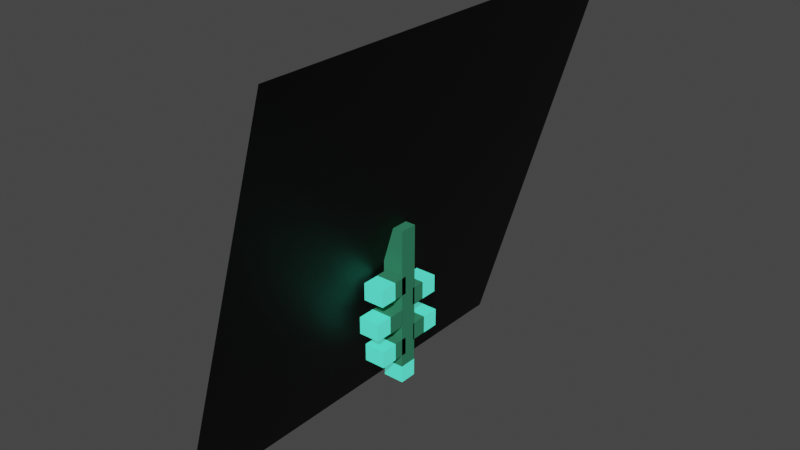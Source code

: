 # Source: Glow_Vine.blend  (saved by Blender 3.6.11; exported with 4.5.12 LTS)
import bpy
from mathutils import Matrix  # noqa: F401  (used for matrix-valued properties, if any)

bpy.ops.wm.read_factory_settings(use_empty=True)
scene = bpy.context.scene
scene.name = 'Scene'

# ---- collections
col_collection = bpy.data.collections.new('Collection'); scene.collection.children.link(col_collection)

# ---- materials (node trees are filled in below, after node groups)
mat_material = bpy.data.materials.new('Material')
mat_material.alpha_threshold = 0.0
mat_material.use_transparent_shadow = False
mat_material.roughness = 0.5
mat_material.line_color = (0.0, 0.0, 0.0, 1.0)
mat_material_001 = bpy.data.materials.new('Material.001')
mat_material_001.alpha_threshold = 0.0
mat_material_001.use_transparent_shadow = False
mat_material_001.roughness = 0.5
mat_material_001.line_color = (0.0, 0.0, 0.0, 1.0)
mat_material_012 = bpy.data.materials.new('Material.012')
mat_material_012.use_transparent_shadow = False

# ---- material node trees
mat_material.use_nodes = True; mat_material.node_tree.nodes.clear()
_N = mat_material.node_tree.nodes; _L = mat_material.node_tree.links
n0 = _N.new('ShaderNodeOutputMaterial'); n0.name = 'Material Output'; n0.location = (300, 300)
n1 = _N.new('ShaderNodeBsdfPrincipled'); n1.name = 'Principled BSDF'; n1.location = (10, 300)
n1.distribution = 'GGX'
n1.subsurface_method = 'RANDOM_WALK_SKIN'
n1.inputs[0].default_value = (0.0382, 0.2159, 0.1195, 1.0)
n1.inputs[3].default_value = 1.45
n1.inputs[13].default_value = 0.0
n1.inputs[27].default_value = (0.0, 0.0, 0.0, 1.0)
n1.inputs[28].default_value = 1.0
_L.new(n1.outputs[0], n0.inputs[0])
n0.is_active_output = True
mat_material_001.use_nodes = True; mat_material_001.node_tree.nodes.clear()
_N = mat_material_001.node_tree.nodes; _L = mat_material_001.node_tree.links
n0 = _N.new('ShaderNodeOutputMaterial'); n0.name = 'Material Output'; n0.location = (300, 300)
n1 = _N.new('ShaderNodeBsdfPrincipled'); n1.name = 'Principled BSDF'; n1.location = (10, 300)
n1.distribution = 'GGX'
n1.subsurface_method = 'RANDOM_WALK_SKIN'
n1.inputs[0].default_value = (0.02315, 0.7991, 0.4969, 1.0)
n1.inputs[3].default_value = 1.45
n1.inputs[27].default_value = (0.06663, 0.5271, 0.3813, 1.0)
n1.inputs[28].default_value = 1.0
_L.new(n1.outputs[0], n0.inputs[0])
n0.is_active_output = True
mat_material_012.use_nodes = True; mat_material_012.node_tree.nodes.clear()
_N = mat_material_012.node_tree.nodes; _L = mat_material_012.node_tree.links
n0 = _N.new('ShaderNodeBsdfPrincipled'); n0.name = 'Principled BSDF'; n0.location = (10, 300)
n0.distribution = 'GGX'
n0.subsurface_method = 'RANDOM_WALK_SKIN'
n0.inputs[0].default_value = (0.0, 0.0, 0.0, 1.0)
n0.inputs[3].default_value = 1.45
n0.inputs[13].default_value = 0.2854
n0.inputs[27].default_value = (0.0, 0.0, 0.0, 1.0)
n0.inputs[28].default_value = 1.0
n1 = _N.new('ShaderNodeOutputMaterial'); n1.name = 'Material Output'; n1.location = (300, 300)
_L.new(n0.outputs[0], n1.inputs[0])
n1.is_active_output = True

# ---- world
world_world = bpy.data.worlds.new('World'); scene.world = world_world
world_world.use_nodes = True; world_world.node_tree.nodes.clear()
_N = world_world.node_tree.nodes; _L = world_world.node_tree.links
n0 = _N.new('ShaderNodeOutputWorld'); n0.name = 'World Output'; n0.location = (300, 300)
n1 = _N.new('ShaderNodeBackground'); n1.name = 'Background'; n1.location = (10, 300)
n1.inputs[0].default_value = (0.05088, 0.05088, 0.05088, 1.0)
_L.new(n1.outputs[0], n0.inputs[0])
n0.is_active_output = True
world_world.color = (0.05088, 0.05088, 0.05088)
world_world.use_sun_shadow = False
world_world.sun_shadow_jitter_overblur = 0.0

# ---- meshes
me_cube = bpy.data.meshes.new('Cube')
me_cube.from_pydata([(1.0, 0.8943, 0.009358), (1.0, 0.8943, -1.991), (1.0, -1.106, 0.009358), (1.0, -1.106, -1.991), (-1.0, 0.8943, 0.009358), (-1.0, 0.8943, -1.991), (-1.0, -1.106, 0.009358), (-1.0, -1.106, -1.991)], [], [(0, 4, 6, 2), (3, 2, 6, 7), (7, 6, 4, 5), (5, 1, 3, 7), (1, 0, 2, 3), (5, 4, 0, 1)])
_uv = me_cube.uv_layers.new(name='UVMap')
_uv.uv.foreach_set('vector', [0.625, 0.5, 0.875, 0.5, 0.875, 0.75, 0.625, 0.75, 0.375, 0.75, 0.625, 0.75, 0.625, 1.0, 0.375, 1.0, 0.375, 0.0, 0.625, 0.0, 0.625, 0.25, 0.375, 0.25, 0.125, 0.5, 0.375, 0.5, 0.375, 0.75, 0.125, 0.75, 0.375, 0.5, 0.625, 0.5, 0.625, 0.75, 0.375, 0.75, 0.375, 0.25, 0.625, 0.25, 0.625, 0.5, 0.375, 0.5])
me_cube.materials.append(mat_material)
me_cube.use_mirror_vertex_groups = False
me_cube.update()
me_cube_001 = bpy.data.meshes.new('Cube.001')
me_cube_001.from_pydata([(1.0, -7.159, -0.7743), (1.0, -7.159, -2.774), (1.0, -9.159, -0.7743), (1.0, -9.159, -2.774), (-1.0, -7.159, -0.7743), (-1.0, -7.159, -2.774), (-1.0, -9.159, -0.7743), (-1.0, -9.159, -2.774)], [], [(0, 4, 6, 2), (3, 2, 6, 7), (7, 6, 4, 5), (5, 1, 3, 7), (1, 0, 2, 3), (5, 4, 0, 1)])
_uv = me_cube_001.uv_layers.new(name='UVMap')
_uv.uv.foreach_set('vector', [0.625, 0.5, 0.875, 0.5, 0.875, 0.75, 0.625, 0.75, 0.375, 0.75, 0.625, 0.75, 0.625, 1.0, 0.375, 1.0, 0.375, 0.0, 0.625, 0.0, 0.625, 0.25, 0.375, 0.25, 0.125, 0.5, 0.375, 0.5, 0.375, 0.75, 0.125, 0.75, 0.375, 0.5, 0.625, 0.5, 0.625, 0.75, 0.375, 0.75, 0.375, 0.25, 0.625, 0.25, 0.625, 0.5, 0.375, 0.5])
me_cube_001.materials.append(mat_material)
me_cube_001.use_mirror_vertex_groups = False
me_cube_001.update()
me_cube_002 = bpy.data.meshes.new('Cube.002')
me_cube_002.from_pydata([(1.0, -5.297, 2.653), (1.0, -5.297, 0.6529), (1.0, -7.297, 2.653), (1.0, -7.297, 0.6529), (-1.0, -5.297, 2.653), (-1.0, -5.297, 0.6529), (-1.0, -7.297, 2.653), (-1.0, -7.297, 0.6529)], [], [(0, 4, 6, 2), (3, 2, 6, 7), (7, 6, 4, 5), (5, 1, 3, 7), (1, 0, 2, 3), (5, 4, 0, 1)])
_uv = me_cube_002.uv_layers.new(name='UVMap')
_uv.uv.foreach_set('vector', [0.625, 0.5, 0.875, 0.5, 0.875, 0.75, 0.625, 0.75, 0.375, 0.75, 0.625, 0.75, 0.625, 1.0, 0.375, 1.0, 0.375, 0.0, 0.625, 0.0, 0.625, 0.25, 0.375, 0.25, 0.125, 0.5, 0.375, 0.5, 0.375, 0.75, 0.125, 0.75, 0.375, 0.5, 0.625, 0.5, 0.625, 0.75, 0.375, 0.75, 0.375, 0.25, 0.625, 0.25, 0.625, 0.5, 0.375, 0.5])
me_cube_002.materials.append(mat_material)
me_cube_002.use_mirror_vertex_groups = False
me_cube_002.update()
me_cube_003 = bpy.data.meshes.new('Cube.003')
me_cube_003.from_pydata([(1.0, -9.021, 3.157), (1.0, -9.021, 1.157), (1.0, -11.02, 3.157), (1.0, -11.02, 1.157), (-1.0, -9.021, 3.157), (-1.0, -9.021, 1.157), (-1.0, -11.02, 3.157), (-1.0, -11.02, 1.157)], [], [(0, 4, 6, 2), (3, 2, 6, 7), (7, 6, 4, 5), (5, 1, 3, 7), (1, 0, 2, 3), (5, 4, 0, 1)])
_uv = me_cube_003.uv_layers.new(name='UVMap')
_uv.uv.foreach_set('vector', [0.625, 0.5, 0.875, 0.5, 0.875, 0.75, 0.625, 0.75, 0.375, 0.75, 0.625, 0.75, 0.625, 1.0, 0.375, 1.0, 0.375, 0.0, 0.625, 0.0, 0.625, 0.25, 0.375, 0.25, 0.125, 0.5, 0.375, 0.5, 0.375, 0.75, 0.125, 0.75, 0.375, 0.5, 0.625, 0.5, 0.625, 0.75, 0.375, 0.75, 0.375, 0.25, 0.625, 0.25, 0.625, 0.5, 0.375, 0.5])
me_cube_003.materials.append(mat_material)
me_cube_003.use_mirror_vertex_groups = False
me_cube_003.update()
me_cube_004 = bpy.data.meshes.new('Cube.004')
me_cube_004.from_pydata([(1.0, -11.52, -0.7798), (1.0, -11.52, -2.78), (1.0, -13.52, -0.7798), (1.0, -13.52, -2.78), (-1.0, -11.52, -0.7798), (-1.0, -11.52, -2.78), (-1.0, -13.52, -0.7798), (-1.0, -13.52, -2.78)], [], [(0, 4, 6, 2), (3, 2, 6, 7), (7, 6, 4, 5), (5, 1, 3, 7), (1, 0, 2, 3), (5, 4, 0, 1)])
_uv = me_cube_004.uv_layers.new(name='UVMap')
_uv.uv.foreach_set('vector', [0.625, 0.5, 0.875, 0.5, 0.875, 0.75, 0.625, 0.75, 0.375, 0.75, 0.625, 0.75, 0.625, 1.0, 0.375, 1.0, 0.375, 0.0, 0.625, 0.0, 0.625, 0.25, 0.375, 0.25, 0.125, 0.5, 0.375, 0.5, 0.375, 0.75, 0.125, 0.75, 0.375, 0.5, 0.625, 0.5, 0.625, 0.75, 0.375, 0.75, 0.375, 0.25, 0.625, 0.25, 0.625, 0.5, 0.375, 0.5])
me_cube_004.materials.append(mat_material)
me_cube_004.use_mirror_vertex_groups = False
me_cube_004.update()
me_cube_005 = bpy.data.meshes.new('Cube.005')
me_cube_005.from_pydata([(1.0, -12.62, 2.653), (1.0, -12.62, 0.6529), (1.0, -14.62, 2.653), (1.0, -14.62, 0.6529), (-1.0, -12.62, 2.653), (-1.0, -12.62, 0.6529), (-1.0, -14.62, 2.653), (-1.0, -14.62, 0.6529)], [], [(0, 4, 6, 2), (3, 2, 6, 7), (7, 6, 4, 5), (5, 1, 3, 7), (1, 0, 2, 3), (5, 4, 0, 1)])
_uv = me_cube_005.uv_layers.new(name='UVMap')
_uv.uv.foreach_set('vector', [0.625, 0.5, 0.875, 0.5, 0.875, 0.75, 0.625, 0.75, 0.375, 0.75, 0.625, 0.75, 0.625, 1.0, 0.375, 1.0, 0.375, 0.0, 0.625, 0.0, 0.625, 0.25, 0.375, 0.25, 0.125, 0.5, 0.375, 0.5, 0.375, 0.75, 0.125, 0.75, 0.375, 0.5, 0.625, 0.5, 0.625, 0.75, 0.375, 0.75, 0.375, 0.25, 0.625, 0.25, 0.625, 0.5, 0.375, 0.5])
me_cube_005.materials.append(mat_material)
me_cube_005.use_mirror_vertex_groups = False
me_cube_005.update()
me_cube_006 = bpy.data.meshes.new('Cube.006')
me_cube_006.from_pydata([(1.0, -16.01, 1.101), (1.0, -16.01, -0.8991), (1.0, -18.01, 1.101), (1.0, -18.01, -0.8991), (-1.0, -16.01, 1.101), (-1.0, -16.01, -0.8991), (-1.0, -18.01, 1.101), (-1.0, -18.01, -0.8991)], [], [(0, 4, 6, 2), (3, 2, 6, 7), (7, 6, 4, 5), (5, 1, 3, 7), (1, 0, 2, 3), (5, 4, 0, 1)])
_uv = me_cube_006.uv_layers.new(name='UVMap')
_uv.uv.foreach_set('vector', [0.625, 0.5, 0.875, 0.5, 0.875, 0.75, 0.625, 0.75, 0.375, 0.75, 0.625, 0.75, 0.625, 1.0, 0.375, 1.0, 0.375, 0.0, 0.625, 0.0, 0.625, 0.25, 0.375, 0.25, 0.125, 0.5, 0.375, 0.5, 0.375, 0.75, 0.125, 0.75, 0.375, 0.5, 0.625, 0.5, 0.625, 0.75, 0.375, 0.75, 0.375, 0.25, 0.625, 0.25, 0.625, 0.5, 0.375, 0.5])
me_cube_006.materials.append(mat_material_001)
me_cube_006.use_mirror_vertex_groups = False
me_cube_006.update()
me_cube_007 = bpy.data.meshes.new('Cube.007')
me_cube_007.from_pydata([(1.0, -12.83, 4.126), (1.0, -12.83, 2.126), (1.0, -14.83, 4.126), (1.0, -14.83, 2.126), (-1.0, -12.83, 4.126), (-1.0, -12.83, 2.126), (-1.0, -14.83, 4.126), (-1.0, -14.83, 2.126)], [], [(0, 4, 6, 2), (3, 2, 6, 7), (7, 6, 4, 5), (5, 1, 3, 7), (1, 0, 2, 3), (5, 4, 0, 1)])
_uv = me_cube_007.uv_layers.new(name='UVMap')
_uv.uv.foreach_set('vector', [0.625, 0.5, 0.875, 0.5, 0.875, 0.75, 0.625, 0.75, 0.375, 0.75, 0.625, 0.75, 0.625, 1.0, 0.375, 1.0, 0.375, 0.0, 0.625, 0.0, 0.625, 0.25, 0.375, 0.25, 0.125, 0.5, 0.375, 0.5, 0.375, 0.75, 0.125, 0.75, 0.375, 0.5, 0.625, 0.5, 0.625, 0.75, 0.375, 0.75, 0.375, 0.25, 0.625, 0.25, 0.625, 0.5, 0.375, 0.5])
me_cube_007.materials.append(mat_material_001)
me_cube_007.use_mirror_vertex_groups = False
me_cube_007.update()
me_cube_008 = bpy.data.meshes.new('Cube.008')
me_cube_008.from_pydata([(1.0, -11.71, -2.547), (1.0, -11.71, -4.547), (1.0, -13.71, -2.547), (1.0, -13.71, -4.547), (-1.0, -11.71, -2.547), (-1.0, -11.71, -4.547), (-1.0, -13.71, -2.547), (-1.0, -13.71, -4.547)], [], [(0, 4, 6, 2), (3, 2, 6, 7), (7, 6, 4, 5), (5, 1, 3, 7), (1, 0, 2, 3), (5, 4, 0, 1)])
_uv = me_cube_008.uv_layers.new(name='UVMap')
_uv.uv.foreach_set('vector', [0.625, 0.5, 0.875, 0.5, 0.875, 0.75, 0.625, 0.75, 0.375, 0.75, 0.625, 0.75, 0.625, 1.0, 0.375, 1.0, 0.375, 0.0, 0.625, 0.0, 0.625, 0.25, 0.375, 0.25, 0.125, 0.5, 0.375, 0.5, 0.375, 0.75, 0.125, 0.75, 0.375, 0.5, 0.625, 0.5, 0.625, 0.75, 0.375, 0.75, 0.375, 0.25, 0.625, 0.25, 0.625, 0.5, 0.375, 0.5])
me_cube_008.materials.append(mat_material_001)
me_cube_008.use_mirror_vertex_groups = False
me_cube_008.update()
me_cube_009 = bpy.data.meshes.new('Cube.009')
me_cube_009.from_pydata([(1.0, -9.124, 5.013), (1.0, -9.124, 3.013), (1.0, -11.12, 5.013), (1.0, -11.12, 3.013), (-1.0, -9.124, 5.013), (-1.0, -9.124, 3.013), (-1.0, -11.12, 5.013), (-1.0, -11.12, 3.013)], [], [(0, 4, 6, 2), (3, 2, 6, 7), (7, 6, 4, 5), (5, 1, 3, 7), (1, 0, 2, 3), (5, 4, 0, 1)])
_uv = me_cube_009.uv_layers.new(name='UVMap')
_uv.uv.foreach_set('vector', [0.625, 0.5, 0.875, 0.5, 0.875, 0.75, 0.625, 0.75, 0.375, 0.75, 0.625, 0.75, 0.625, 1.0, 0.375, 1.0, 0.375, 0.0, 0.625, 0.0, 0.625, 0.25, 0.375, 0.25, 0.125, 0.5, 0.375, 0.5, 0.375, 0.75, 0.125, 0.75, 0.375, 0.5, 0.625, 0.5, 0.625, 0.75, 0.375, 0.75, 0.375, 0.25, 0.625, 0.25, 0.625, 0.5, 0.375, 0.5])
me_cube_009.materials.append(mat_material_001)
me_cube_009.use_mirror_vertex_groups = False
me_cube_009.update()
me_cube_010 = bpy.data.meshes.new('Cube.010')
me_cube_010.from_pydata([(1.0, -7.298, -2.252), (1.0, -7.298, -4.252), (1.0, -9.298, -2.252), (1.0, -9.298, -4.252), (-1.0, -7.298, -2.252), (-1.0, -7.298, -4.252), (-1.0, -9.298, -2.252), (-1.0, -9.298, -4.252)], [], [(0, 4, 6, 2), (3, 2, 6, 7), (7, 6, 4, 5), (5, 1, 3, 7), (1, 0, 2, 3), (5, 4, 0, 1)])
_uv = me_cube_010.uv_layers.new(name='UVMap')
_uv.uv.foreach_set('vector', [0.625, 0.5, 0.875, 0.5, 0.875, 0.75, 0.625, 0.75, 0.375, 0.75, 0.625, 0.75, 0.625, 1.0, 0.375, 1.0, 0.375, 0.0, 0.625, 0.0, 0.625, 0.25, 0.375, 0.25, 0.125, 0.5, 0.375, 0.5, 0.375, 0.75, 0.125, 0.75, 0.375, 0.5, 0.625, 0.5, 0.625, 0.75, 0.375, 0.75, 0.375, 0.25, 0.625, 0.25, 0.625, 0.5, 0.375, 0.5])
me_cube_010.materials.append(mat_material_001)
me_cube_010.use_mirror_vertex_groups = False
me_cube_010.update()
me_cube_011 = bpy.data.meshes.new('Cube.011')
me_cube_011.from_pydata([(1.0, -5.423, 4.185), (1.0, -5.423, 2.185), (1.0, -7.423, 4.185), (1.0, -7.423, 2.185), (-1.0, -5.423, 4.185), (-1.0, -5.423, 2.185), (-1.0, -7.423, 4.185), (-1.0, -7.423, 2.185)], [], [(0, 4, 6, 2), (3, 2, 6, 7), (7, 6, 4, 5), (5, 1, 3, 7), (1, 0, 2, 3), (5, 4, 0, 1)])
_uv = me_cube_011.uv_layers.new(name='UVMap')
_uv.uv.foreach_set('vector', [0.625, 0.5, 0.875, 0.5, 0.875, 0.75, 0.625, 0.75, 0.375, 0.75, 0.625, 0.75, 0.625, 1.0, 0.375, 1.0, 0.375, 0.0, 0.625, 0.0, 0.625, 0.25, 0.375, 0.25, 0.125, 0.5, 0.375, 0.5, 0.375, 0.75, 0.125, 0.75, 0.375, 0.5, 0.625, 0.5, 0.625, 0.75, 0.375, 0.75, 0.375, 0.25, 0.625, 0.25, 0.625, 0.5, 0.375, 0.5])
me_cube_011.materials.append(mat_material_001)
me_cube_011.use_mirror_vertex_groups = False
me_cube_011.update()
me_plane = bpy.data.meshes.new('Plane')
me_plane.from_pydata([(-1.0, -1.0, 0.0), (1.0, -1.0, 0.0), (-1.0, 1.0, 0.0), (1.0, 1.0, 0.0)], [], [(0, 1, 3, 2)])
_uv = me_plane.uv_layers.new(name='UVMap')
_uv.uv.foreach_set('vector', [0.0, 0.0, 1.0, 0.0, 1.0, 1.0, 0.0, 1.0])
me_plane.materials.append(mat_material_012)
me_plane.update()

# ---- objects
ob_cube = bpy.data.objects.new('Cube', me_cube)
ob_empty = bpy.data.objects.new('Empty', None)
ob_cube_001 = bpy.data.objects.new('Cube.001', me_cube_001)
ob_cube_002 = bpy.data.objects.new('Cube.002', me_cube_002)
ob_cube_003 = bpy.data.objects.new('Cube.003', me_cube_003)
ob_cube_004 = bpy.data.objects.new('Cube.004', me_cube_004)
ob_cube_005 = bpy.data.objects.new('Cube.005', me_cube_005)
ob_cube_006 = bpy.data.objects.new('Cube.006', me_cube_006)
ob_cube_007 = bpy.data.objects.new('Cube.007', me_cube_007)
ob_cube_008 = bpy.data.objects.new('Cube.008', me_cube_008)
ob_cube_009 = bpy.data.objects.new('Cube.009', me_cube_009)
ob_cube_010 = bpy.data.objects.new('Cube.010', me_cube_010)
ob_cube_011 = bpy.data.objects.new('Cube.011', me_cube_011)
ob_empty_001 = bpy.data.objects.new('Empty.001', None)
ob_plane = bpy.data.objects.new('Plane', me_plane)

# ---- transforms, parenting, visibility, modifiers, constraints
ob_cube.location = (0.0, 9.313e-10, 5.96e-08)
ob_cube.scale = (0.1204, 0.1, 0.8051)
ob_cube.lock_rotations_4d = False
ob_cube.empty_display_type = 'ARROWS'
ob_cube.lineart.crease_threshold = 0.0
ob_empty.location = (0.0, -1.117, 0.1117)
ob_empty.rotation_euler = (1.571, -0.0, 1.571)
ob_empty.empty_display_type = 'IMAGE'
ob_empty.empty_display_size = 5.0
ob_empty.show_empty_image_perspective = False
ob_cube_001.location = (0.0, 0.0, 0.0)
ob_cube_001.rotation_euler = (1.571, -0.0, 0.0)
ob_cube_001.scale = (0.1204, 0.1, 0.08149)
ob_cube_001.lock_rotations_4d = False
ob_cube_001.empty_display_type = 'ARROWS'
ob_cube_001.lineart.crease_threshold = 0.0
ob_cube_002.location = (0.0, 0.0, 0.0)
ob_cube_002.rotation_euler = (1.571, -0.0, 0.0)
ob_cube_002.scale = (0.1204, 0.1, 0.08149)
ob_cube_002.lock_rotations_4d = False
ob_cube_002.empty_display_type = 'ARROWS'
ob_cube_002.lineart.crease_threshold = 0.0
ob_cube_003.location = (0.0, 1.49e-08, -1.192e-07)
ob_cube_003.rotation_euler = (1.571, -0.0, 0.0)
ob_cube_003.scale = (0.1204, 0.1, 0.09412)
ob_cube_003.lock_rotations_4d = False
ob_cube_003.empty_display_type = 'ARROWS'
ob_cube_003.lineart.crease_threshold = 0.0
ob_cube_004.location = (0.0, 0.0, -1.192e-07)
ob_cube_004.rotation_euler = (1.571, -0.0, 0.0)
ob_cube_004.scale = (0.1204, 0.1, 0.0917)
ob_cube_004.lock_rotations_4d = False
ob_cube_004.empty_display_type = 'ARROWS'
ob_cube_004.lineart.crease_threshold = 0.0
ob_cube_005.location = (0.0, 0.0, 0.0)
ob_cube_005.rotation_euler = (1.571, -0.0, 0.0)
ob_cube_005.scale = (0.1204, 0.1, 0.08149)
ob_cube_005.lock_rotations_4d = False
ob_cube_005.empty_display_type = 'ARROWS'
ob_cube_005.lineart.crease_threshold = 0.0
ob_cube_006.location = (0.0, 1.863e-09, 1.192e-07)
ob_cube_006.rotation_euler = (1.571, -0.0, 0.0)
ob_cube_006.scale = (0.1204, 0.1, 0.0996)
ob_cube_006.lock_rotations_4d = False
ob_cube_006.empty_display_type = 'ARROWS'
ob_cube_006.lineart.crease_threshold = 0.0
ob_cube_007.location = (0.0, -2.98e-08, -1.192e-07)
ob_cube_007.rotation_euler = (1.571, -0.0, 0.0)
ob_cube_007.scale = (0.1204, 0.09861, 0.0996)
ob_cube_007.lock_rotations_4d = False
ob_cube_007.empty_display_type = 'ARROWS'
ob_cube_007.lineart.crease_threshold = 0.0
ob_cube_008.location = (0.0, 2.98e-08, -1.192e-07)
ob_cube_008.rotation_euler = (1.571, -0.0, 0.0)
ob_cube_008.scale = (0.1204, 0.09861, 0.0996)
ob_cube_008.lock_rotations_4d = False
ob_cube_008.empty_display_type = 'ARROWS'
ob_cube_008.lineart.crease_threshold = 0.0
ob_cube_009.location = (0.0, 0.006445, -1.192e-07)
ob_cube_009.rotation_euler = (1.571, -0.0, 0.0)
ob_cube_009.scale = (0.1204, 0.09861, 0.0996)
ob_cube_009.lock_rotations_4d = False
ob_cube_009.empty_display_type = 'ARROWS'
ob_cube_009.lineart.crease_threshold = 0.0
ob_cube_010.location = (0.0, 2.98e-08, -5.96e-08)
ob_cube_010.rotation_euler = (1.571, -0.0, 0.0)
ob_cube_010.scale = (0.1204, 0.09861, 0.0996)
ob_cube_010.lock_rotations_4d = False
ob_cube_010.empty_display_type = 'ARROWS'
ob_cube_010.lineart.crease_threshold = 0.0
ob_cube_011.location = (0.0, 0.0, 0.0)
ob_cube_011.rotation_euler = (1.571, -0.0, 0.0)
ob_cube_011.scale = (0.1204, 0.09861, 0.0996)
ob_cube_011.lock_rotations_4d = False
ob_cube_011.empty_display_type = 'ARROWS'
ob_cube_011.lineart.crease_threshold = 0.0
ob_empty_001.location = (0.0, 0.0, -0.5427)
ob_empty_001.rotation_euler = (1.571, -0.0, 1.571)
ob_empty_001.empty_display_type = 'IMAGE'
ob_empty_001.empty_display_size = 5.0
ob_plane.location = (0.0, 0.0, 0.0)
ob_plane.rotation_euler = (-0.0, -4.424, -0.0)
ob_plane.scale = (2.432, 2.432, 2.432)

# ---- collection membership
col_collection.objects.link(ob_cube)
col_collection.objects.link(ob_empty)
col_collection.objects.link(ob_cube_001)
col_collection.objects.link(ob_cube_002)
col_collection.objects.link(ob_cube_003)
col_collection.objects.link(ob_cube_004)
col_collection.objects.link(ob_cube_005)
col_collection.objects.link(ob_cube_006)
col_collection.objects.link(ob_cube_007)
col_collection.objects.link(ob_cube_008)
col_collection.objects.link(ob_cube_009)
col_collection.objects.link(ob_cube_010)
col_collection.objects.link(ob_cube_011)
col_collection.objects.link(ob_empty_001)
col_collection.objects.link(ob_plane)

# ---- scene / render settings (as saved in the file)
scene.frame_start = 1; scene.frame_end = 250; scene.frame_set(1)
scene.render.engine = 'BLENDER_EEVEE_NEXT'
scene.cycles.sampling_pattern = 'TABULATED_SOBOL'
scene.view_settings.view_transform = 'Filmic'
bpy.context.view_layer.update()

# ---- added for rendering (the .blend has no active camera and no usable light): camera, sun
cam_auto = bpy.data.cameras.new('AutoCamera')
cam_auto.lens = 50.0
cam_auto.sensor_width = 36.0
cam_auto.clip_end = 1000.0
ob_auto_camera = bpy.data.objects.new('AutoCamera', cam_auto)
scene.collection.objects.link(ob_auto_camera)
ob_auto_camera.location = (6.36429, -7.63715, 5.09143)
ob_auto_camera.rotation_euler = (1.09748, -7.21219e-08, 0.694738)
scene.camera = ob_auto_camera
light_auto_sun = bpy.data.lights.new('AutoSun', 'SUN')
light_auto_sun.energy = 3.0
light_auto_sun.angle = 0.0523599
ob_auto_sun = bpy.data.objects.new('AutoSun', light_auto_sun)
scene.collection.objects.link(ob_auto_sun)
ob_auto_sun.rotation_euler = (0.872665, 0.174533, 0.523599)
bpy.context.view_layer.update()
